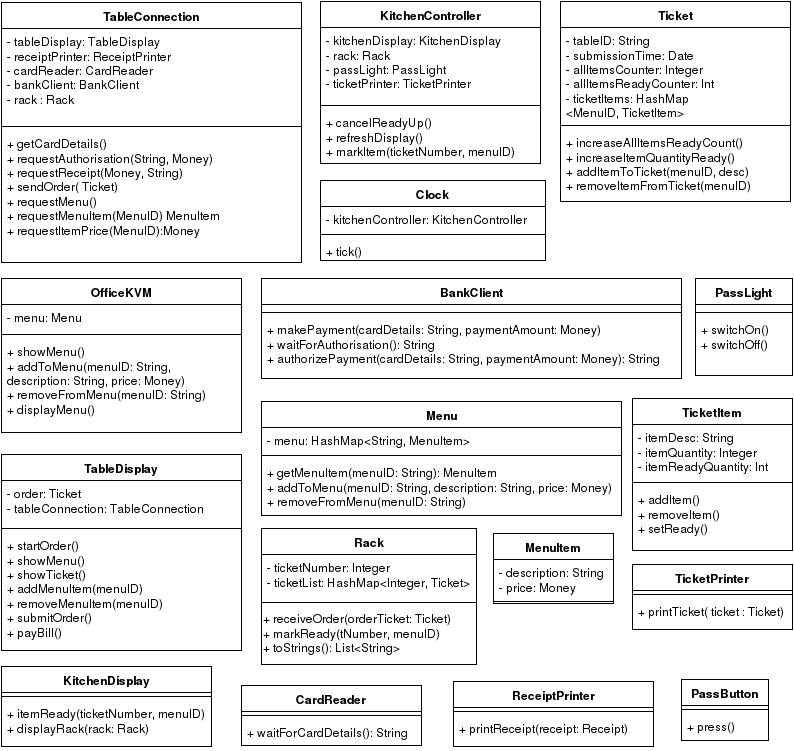

The diagram above was exported from draw.io. Its source (the exported page's mxGraphModel, read from the mxfile embedded in the PNG):
<mxGraphModel dx="1670" dy="823" grid="1" gridSize="10" guides="1" tooltips="1" connect="1" arrows="1" fold="1" page="1" pageScale="1" pageWidth="826" pageHeight="1169" background="#ffffff" math="0" shadow="0">
  <root>
    <mxCell id="0" />
    <mxCell id="1" parent="0" />
    <mxCell id="2" value="KitchenController" style="swimlane;html=1;fontStyle=1;align=center;verticalAlign=top;childLayout=stackLayout;horizontal=1;startSize=26;horizontalStack=0;resizeParent=1;resizeLast=0;collapsible=1;marginBottom=0;swimlaneFillColor=#ffffff;" parent="1" vertex="1">
      <mxGeometry x="349" y="17" width="220" height="162" as="geometry" />
    </mxCell>
    <mxCell id="3" value="- kitchenDisplay: KitchenDisplay&lt;br&gt;- rack: Rack&lt;br&gt;- passLight: PassLight&lt;br&gt;- ticketPrinter: TicketPrinter&lt;br&gt;" style="text;html=1;strokeColor=none;fillColor=none;align=left;verticalAlign=top;spacingLeft=4;spacingRight=4;whiteSpace=wrap;overflow=hidden;rotatable=0;points=[[0,0.5],[1,0.5]];portConstraint=eastwest;" parent="2" vertex="1">
      <mxGeometry y="26" width="220" height="74" as="geometry" />
    </mxCell>
    <mxCell id="4" value="" style="line;html=1;strokeWidth=1;fillColor=none;align=left;verticalAlign=middle;spacingTop=-1;spacingLeft=3;spacingRight=3;rotatable=0;labelPosition=right;points=[];portConstraint=eastwest;" parent="2" vertex="1">
      <mxGeometry y="100" width="220" height="8" as="geometry" />
    </mxCell>
    <mxCell id="5" value="+ cancelReadyUp()&lt;br&gt;+ refreshDisplay()&lt;br&gt;+ markItem(ticketNumber, menuID)&lt;br&gt;" style="text;html=1;strokeColor=none;fillColor=none;align=left;verticalAlign=top;spacingLeft=4;spacingRight=4;whiteSpace=wrap;overflow=hidden;rotatable=0;points=[[0,0.5],[1,0.5]];portConstraint=eastwest;" parent="2" vertex="1">
      <mxGeometry y="108" width="220" height="52" as="geometry" />
    </mxCell>
    <mxCell id="10" value="BankClient" style="swimlane;html=1;fontStyle=1;align=center;verticalAlign=top;childLayout=stackLayout;horizontal=1;startSize=26;horizontalStack=0;resizeParent=1;resizeLast=0;collapsible=1;marginBottom=0;swimlaneFillColor=#ffffff;" parent="1" vertex="1">
      <mxGeometry x="290" y="294" width="420" height="100" as="geometry" />
    </mxCell>
    <mxCell id="11" value="+ &lt;br&gt;" style="text;html=1;strokeColor=none;fillColor=none;align=left;verticalAlign=top;spacingLeft=4;spacingRight=4;whiteSpace=wrap;overflow=hidden;rotatable=0;points=[[0,0.5],[1,0.5]];portConstraint=eastwest;" parent="10" vertex="1">
      <mxGeometry y="26" width="420" height="4" as="geometry" />
    </mxCell>
    <mxCell id="12" value="" style="line;html=1;strokeWidth=1;fillColor=none;align=left;verticalAlign=middle;spacingTop=-1;spacingLeft=3;spacingRight=3;rotatable=0;labelPosition=right;points=[];portConstraint=eastwest;" parent="10" vertex="1">
      <mxGeometry y="30" width="420" height="8" as="geometry" />
    </mxCell>
    <mxCell id="13" value="+ makePayment(cardDetails: String, paymentAmount: Money)&lt;br&gt;+ waitForAuthorisation(): String&lt;br&gt;+ authorizePayment(cardDetails: String, paymentAmount: Money): String&lt;br&gt;" style="text;html=1;strokeColor=none;fillColor=none;align=left;verticalAlign=top;spacingLeft=4;spacingRight=4;whiteSpace=wrap;overflow=hidden;rotatable=0;points=[[0,0.5],[1,0.5]];portConstraint=eastwest;" parent="10" vertex="1">
      <mxGeometry y="38" width="420" height="62" as="geometry" />
    </mxCell>
    <mxCell id="17" value="CardReader" style="swimlane;html=1;fontStyle=1;align=center;verticalAlign=top;childLayout=stackLayout;horizontal=1;startSize=26;horizontalStack=0;resizeParent=1;resizeLast=0;collapsible=1;marginBottom=0;swimlaneFillColor=#ffffff;" parent="1" vertex="1">
      <mxGeometry x="270" y="701" width="180" height="60" as="geometry" />
    </mxCell>
    <mxCell id="19" value="" style="line;html=1;strokeWidth=1;fillColor=none;align=left;verticalAlign=middle;spacingTop=-1;spacingLeft=3;spacingRight=3;rotatable=0;labelPosition=right;points=[];portConstraint=eastwest;" parent="17" vertex="1">
      <mxGeometry y="26" width="180" height="8" as="geometry" />
    </mxCell>
    <mxCell id="20" value="+ waitForCardDetails(): String&lt;br&gt;" style="text;html=1;strokeColor=none;fillColor=none;align=left;verticalAlign=top;spacingLeft=4;spacingRight=4;whiteSpace=wrap;overflow=hidden;rotatable=0;points=[[0,0.5],[1,0.5]];portConstraint=eastwest;" parent="17" vertex="1">
      <mxGeometry y="34" width="180" height="26" as="geometry" />
    </mxCell>
    <mxCell id="21" value="Clock" style="swimlane;html=1;fontStyle=1;align=center;verticalAlign=top;childLayout=stackLayout;horizontal=1;startSize=26;horizontalStack=0;resizeParent=1;resizeLast=0;collapsible=1;marginBottom=0;swimlaneFillColor=#ffffff;" parent="1" vertex="1">
      <mxGeometry x="349" y="196" width="225" height="80" as="geometry" />
    </mxCell>
    <mxCell id="22" value="- kitchenController: KitchenController&lt;br&gt;&lt;br&gt;&lt;br&gt;&lt;br&gt;" style="text;html=1;strokeColor=none;fillColor=none;align=left;verticalAlign=top;spacingLeft=4;spacingRight=4;whiteSpace=wrap;overflow=hidden;rotatable=0;points=[[0,0.5],[1,0.5]];portConstraint=eastwest;" parent="21" vertex="1">
      <mxGeometry y="26" width="225" height="24" as="geometry" />
    </mxCell>
    <mxCell id="23" value="" style="line;html=1;strokeWidth=1;fillColor=none;align=left;verticalAlign=middle;spacingTop=-1;spacingLeft=3;spacingRight=3;rotatable=0;labelPosition=right;points=[];portConstraint=eastwest;" parent="21" vertex="1">
      <mxGeometry y="50" width="225" height="8" as="geometry" />
    </mxCell>
    <mxCell id="24" value="+ tick()&lt;br&gt;" style="text;html=1;strokeColor=none;fillColor=none;align=left;verticalAlign=top;spacingLeft=4;spacingRight=4;whiteSpace=wrap;overflow=hidden;rotatable=0;points=[[0,0.5],[1,0.5]];portConstraint=eastwest;" parent="21" vertex="1">
      <mxGeometry y="58" width="225" height="22" as="geometry" />
    </mxCell>
    <mxCell id="25" value="KitchenDisplay" style="swimlane;html=1;fontStyle=1;align=center;verticalAlign=top;childLayout=stackLayout;horizontal=1;startSize=26;horizontalStack=0;resizeParent=1;resizeLast=0;collapsible=1;marginBottom=0;swimlaneFillColor=#ffffff;" parent="1" vertex="1">
      <mxGeometry x="30" y="682" width="210" height="80" as="geometry" />
    </mxCell>
    <mxCell id="27" value="" style="line;html=1;strokeWidth=1;fillColor=none;align=left;verticalAlign=middle;spacingTop=-1;spacingLeft=3;spacingRight=3;rotatable=0;labelPosition=right;points=[];portConstraint=eastwest;" parent="25" vertex="1">
      <mxGeometry y="26" width="210" height="8" as="geometry" />
    </mxCell>
    <mxCell id="28" value="+ itemReady(ticketNumber, menuID)&lt;br&gt;+ displayRack(rack: Rack)&lt;br&gt;&lt;br&gt;&lt;br&gt;" style="text;html=1;strokeColor=none;fillColor=none;align=left;verticalAlign=top;spacingLeft=4;spacingRight=4;whiteSpace=wrap;overflow=hidden;rotatable=0;points=[[0,0.5],[1,0.5]];portConstraint=eastwest;" parent="25" vertex="1">
      <mxGeometry y="34" width="210" height="46" as="geometry" />
    </mxCell>
    <mxCell id="31" value="Menu" style="swimlane;html=1;fontStyle=1;align=center;verticalAlign=top;childLayout=stackLayout;horizontal=1;startSize=26;horizontalStack=0;resizeParent=1;resizeLast=0;collapsible=1;marginBottom=0;swimlaneFillColor=#ffffff;" parent="1" vertex="1">
      <mxGeometry x="290" y="417" width="360" height="114" as="geometry" />
    </mxCell>
    <mxCell id="32" value="- menu: HashMap&amp;lt;String, MenuItem&amp;gt;&lt;br&gt;" style="text;html=1;strokeColor=none;fillColor=none;align=left;verticalAlign=top;spacingLeft=4;spacingRight=4;whiteSpace=wrap;overflow=hidden;rotatable=0;points=[[0,0.5],[1,0.5]];portConstraint=eastwest;" parent="31" vertex="1">
      <mxGeometry y="26" width="360" height="24" as="geometry" />
    </mxCell>
    <mxCell id="33" value="" style="line;html=1;strokeWidth=1;fillColor=none;align=left;verticalAlign=middle;spacingTop=-1;spacingLeft=3;spacingRight=3;rotatable=0;labelPosition=right;points=[];portConstraint=eastwest;" parent="31" vertex="1">
      <mxGeometry y="50" width="360" height="8" as="geometry" />
    </mxCell>
    <mxCell id="34" value="+ getMenuItem(menuID: String): MenuItem&lt;br&gt;+ addToMenu(menuID: String, description: String, price: Money)&lt;br&gt;+ removeFromMenu(menuID: String) &lt;br&gt;&lt;br&gt;" style="text;html=1;strokeColor=none;fillColor=none;align=left;verticalAlign=top;spacingLeft=4;spacingRight=4;whiteSpace=wrap;overflow=hidden;rotatable=0;points=[[0,0.5],[1,0.5]];portConstraint=eastwest;" parent="31" vertex="1">
      <mxGeometry y="58" width="360" height="52" as="geometry" />
    </mxCell>
    <mxCell id="35" value="MenuItem" style="swimlane;html=1;fontStyle=1;align=center;verticalAlign=top;childLayout=stackLayout;horizontal=1;startSize=26;horizontalStack=0;resizeParent=1;resizeLast=0;collapsible=1;marginBottom=0;swimlaneFillColor=#ffffff;" parent="1" vertex="1">
      <mxGeometry x="522" y="549" width="120" height="70" as="geometry" />
    </mxCell>
    <mxCell id="36" value="- description: String&lt;br&gt;- price: Money&lt;br&gt;&lt;br&gt;" style="text;html=1;strokeColor=none;fillColor=none;align=left;verticalAlign=top;spacingLeft=4;spacingRight=4;whiteSpace=wrap;overflow=hidden;rotatable=0;points=[[0,0.5],[1,0.5]];portConstraint=eastwest;" parent="35" vertex="1">
      <mxGeometry y="26" width="120" height="40" as="geometry" />
    </mxCell>
    <mxCell id="37" value="" style="line;html=1;strokeWidth=1;fillColor=none;align=left;verticalAlign=middle;spacingTop=-1;spacingLeft=3;spacingRight=3;rotatable=0;labelPosition=right;points=[];portConstraint=eastwest;" parent="35" vertex="1">
      <mxGeometry y="66" width="120" height="4" as="geometry" />
    </mxCell>
    <mxCell id="39" value="OfficeKVM" style="swimlane;html=1;fontStyle=1;align=center;verticalAlign=top;childLayout=stackLayout;horizontal=1;startSize=26;horizontalStack=0;resizeParent=1;resizeLast=0;collapsible=1;marginBottom=0;swimlaneFillColor=#ffffff;" parent="1" vertex="1">
      <mxGeometry x="30" y="294" width="240" height="154" as="geometry" />
    </mxCell>
    <mxCell id="40" value="- menu: Menu&lt;br&gt;" style="text;html=1;strokeColor=none;fillColor=none;align=left;verticalAlign=top;spacingLeft=4;spacingRight=4;whiteSpace=wrap;overflow=hidden;rotatable=0;points=[[0,0.5],[1,0.5]];portConstraint=eastwest;" parent="39" vertex="1">
      <mxGeometry y="26" width="240" height="26" as="geometry" />
    </mxCell>
    <mxCell id="41" value="" style="line;html=1;strokeWidth=1;fillColor=none;align=left;verticalAlign=middle;spacingTop=-1;spacingLeft=3;spacingRight=3;rotatable=0;labelPosition=right;points=[];portConstraint=eastwest;" parent="39" vertex="1">
      <mxGeometry y="52" width="240" height="8" as="geometry" />
    </mxCell>
    <mxCell id="42" value="+ showMenu()&lt;br&gt;+ addToMenu(menuID: String, description: String, price: Money)&lt;br&gt;+ removeFromMenu(menuID: String)&lt;br&gt;+ displayMenu()&lt;br&gt;" style="text;html=1;strokeColor=none;fillColor=none;align=left;verticalAlign=top;spacingLeft=4;spacingRight=4;whiteSpace=wrap;overflow=hidden;rotatable=0;points=[[0,0.5],[1,0.5]];portConstraint=eastwest;" parent="39" vertex="1">
      <mxGeometry y="60" width="240" height="90" as="geometry" />
    </mxCell>
    <mxCell id="43" value="PassButton" style="swimlane;html=1;fontStyle=1;align=center;verticalAlign=top;childLayout=stackLayout;horizontal=1;startSize=26;horizontalStack=0;resizeParent=1;resizeLast=0;collapsible=1;marginBottom=0;swimlaneFillColor=#ffffff;" parent="1" vertex="1">
      <mxGeometry x="710" y="695" width="87" height="61" as="geometry" />
    </mxCell>
    <mxCell id="45" value="" style="line;html=1;strokeWidth=1;fillColor=none;align=left;verticalAlign=middle;spacingTop=-1;spacingLeft=3;spacingRight=3;rotatable=0;labelPosition=right;points=[];portConstraint=eastwest;" parent="43" vertex="1">
      <mxGeometry y="26" width="87" height="8" as="geometry" />
    </mxCell>
    <mxCell id="46" value="+ press()&lt;br&gt;" style="text;html=1;strokeColor=none;fillColor=none;align=left;verticalAlign=top;spacingLeft=4;spacingRight=4;whiteSpace=wrap;overflow=hidden;rotatable=0;points=[[0,0.5],[1,0.5]];portConstraint=eastwest;" parent="43" vertex="1">
      <mxGeometry y="34" width="87" height="26" as="geometry" />
    </mxCell>
    <mxCell id="47" value="PassLight" style="swimlane;html=1;fontStyle=1;align=center;verticalAlign=top;childLayout=stackLayout;horizontal=1;startSize=26;horizontalStack=0;resizeParent=1;resizeLast=0;collapsible=1;marginBottom=0;swimlaneFillColor=#ffffff;" parent="1" vertex="1">
      <mxGeometry x="724" y="294" width="97" height="97" as="geometry" />
    </mxCell>
    <mxCell id="48" value="+ field: type" style="text;html=1;strokeColor=none;fillColor=none;align=left;verticalAlign=top;spacingLeft=4;spacingRight=4;whiteSpace=wrap;overflow=hidden;rotatable=0;points=[[0,0.5],[1,0.5]];portConstraint=eastwest;" parent="47" vertex="1">
      <mxGeometry y="26" width="97" height="4" as="geometry" />
    </mxCell>
    <mxCell id="49" value="" style="line;html=1;strokeWidth=1;fillColor=none;align=left;verticalAlign=middle;spacingTop=-1;spacingLeft=3;spacingRight=3;rotatable=0;labelPosition=right;points=[];portConstraint=eastwest;" parent="47" vertex="1">
      <mxGeometry y="30" width="97" height="8" as="geometry" />
    </mxCell>
    <mxCell id="50" value="+ switchOn()&lt;br&gt;+ switchOff()&lt;br&gt;" style="text;html=1;strokeColor=none;fillColor=none;align=left;verticalAlign=top;spacingLeft=4;spacingRight=4;whiteSpace=wrap;overflow=hidden;rotatable=0;points=[[0,0.5],[1,0.5]];portConstraint=eastwest;" parent="47" vertex="1">
      <mxGeometry y="38" width="97" height="42" as="geometry" />
    </mxCell>
    <mxCell id="56" value="Rack" style="swimlane;html=1;fontStyle=1;align=center;verticalAlign=top;childLayout=stackLayout;horizontal=1;startSize=26;horizontalStack=0;resizeParent=1;resizeLast=0;collapsible=1;marginBottom=0;swimlaneFillColor=#ffffff;" parent="1" vertex="1">
      <mxGeometry x="290" y="544" width="215" height="136" as="geometry" />
    </mxCell>
    <mxCell id="57" value="- ticketNumber: Integer&lt;br&gt;- ticketList: HashMap&amp;lt;Integer, Ticket&amp;gt;&lt;br&gt;" style="text;html=1;strokeColor=none;fillColor=none;align=left;verticalAlign=top;spacingLeft=4;spacingRight=4;whiteSpace=wrap;overflow=hidden;rotatable=0;points=[[0,0.5],[1,0.5]];portConstraint=eastwest;" parent="56" vertex="1">
      <mxGeometry y="26" width="215" height="44" as="geometry" />
    </mxCell>
    <mxCell id="58" value="" style="line;html=1;strokeWidth=1;fillColor=none;align=left;verticalAlign=middle;spacingTop=-1;spacingLeft=3;spacingRight=3;rotatable=0;labelPosition=right;points=[];portConstraint=eastwest;" parent="56" vertex="1">
      <mxGeometry y="70" width="215" height="8" as="geometry" />
    </mxCell>
    <mxCell id="61" value="+ receiveOrder(orderTicket: Ticket)&lt;br&gt;+ markReady(tNumber, menuID)&lt;br&gt;+ toStrings(): List&amp;lt;String&amp;gt;&lt;br&gt;" style="text;html=1;strokeColor=none;fillColor=none;align=left;verticalAlign=middle;whiteSpace=wrap;" parent="56" vertex="1">
      <mxGeometry y="78" width="215" height="52" as="geometry" />
    </mxCell>
    <mxCell id="66" value="ReceiptPrinter" style="swimlane;html=1;fontStyle=1;align=center;verticalAlign=top;childLayout=stackLayout;horizontal=1;startSize=26;horizontalStack=0;resizeParent=1;resizeLast=0;collapsible=1;marginBottom=0;swimlaneFillColor=#ffffff;" vertex="1" parent="1">
      <mxGeometry x="482" y="697" width="200" height="65" as="geometry" />
    </mxCell>
    <mxCell id="68" value="" style="line;html=1;strokeWidth=1;fillColor=none;align=left;verticalAlign=middle;spacingTop=-1;spacingLeft=3;spacingRight=3;rotatable=0;labelPosition=right;points=[];portConstraint=eastwest;" vertex="1" parent="66">
      <mxGeometry y="26" width="200" height="8" as="geometry" />
    </mxCell>
    <mxCell id="69" value="+ printReceipt(receipt: Receipt)&lt;br&gt;" style="text;html=1;strokeColor=none;fillColor=none;align=left;verticalAlign=top;spacingLeft=4;spacingRight=4;whiteSpace=wrap;overflow=hidden;rotatable=0;points=[[0,0.5],[1,0.5]];portConstraint=eastwest;" vertex="1" parent="66">
      <mxGeometry y="34" width="200" height="26" as="geometry" />
    </mxCell>
    <mxCell id="70" value="TableConnection" style="swimlane;html=1;fontStyle=1;align=center;verticalAlign=top;childLayout=stackLayout;horizontal=1;startSize=26;horizontalStack=0;resizeParent=1;resizeLast=0;collapsible=1;marginBottom=0;swimlaneFillColor=#ffffff;" vertex="1" parent="1">
      <mxGeometry x="30" y="18" width="300" height="260" as="geometry" />
    </mxCell>
    <mxCell id="71" value="- tableDisplay: TableDisplay&lt;br&gt;- receiptPrinter: ReceiptPrinter&lt;br&gt;- cardReader: CardReader&lt;br&gt;- bankClient: BankClient&lt;br&gt;- rack : Rack&lt;br&gt;" style="text;html=1;strokeColor=none;fillColor=none;align=left;verticalAlign=top;spacingLeft=4;spacingRight=4;whiteSpace=wrap;overflow=hidden;rotatable=0;points=[[0,0.5],[1,0.5]];portConstraint=eastwest;" vertex="1" parent="70">
      <mxGeometry y="26" width="300" height="94" as="geometry" />
    </mxCell>
    <mxCell id="72" value="" style="line;html=1;strokeWidth=1;fillColor=none;align=left;verticalAlign=middle;spacingTop=-1;spacingLeft=3;spacingRight=3;rotatable=0;labelPosition=right;points=[];portConstraint=eastwest;" vertex="1" parent="70">
      <mxGeometry y="120" width="300" height="8" as="geometry" />
    </mxCell>
    <mxCell id="73" value="+ getCardDetails()&lt;br&gt;+ requestAuthorisation(String, Money)&lt;br&gt;+ requestReceipt(Money, String)&lt;br&gt;+ sendOrder( Ticket)&lt;br&gt;+ requestMenu()&lt;br&gt;+ requestMenuItem(MenuID) MenuItem&lt;br&gt;+ requestItemPrice(MenuID):Money&lt;br&gt;" style="text;html=1;strokeColor=none;fillColor=none;align=left;verticalAlign=top;spacingLeft=4;spacingRight=4;whiteSpace=wrap;overflow=hidden;rotatable=0;points=[[0,0.5],[1,0.5]];portConstraint=eastwest;" vertex="1" parent="70">
      <mxGeometry y="128" width="300" height="132" as="geometry" />
    </mxCell>
    <mxCell id="74" value="TableDisplay" style="swimlane;html=1;fontStyle=1;align=center;verticalAlign=top;childLayout=stackLayout;horizontal=1;startSize=26;horizontalStack=0;resizeParent=1;resizeLast=0;collapsible=1;marginBottom=0;swimlaneFillColor=#ffffff;" vertex="1" parent="1">
      <mxGeometry x="30" y="470" width="240" height="196" as="geometry" />
    </mxCell>
    <mxCell id="75" value="- order: Ticket&lt;br&gt;- tableConnection: TableConnection&lt;br&gt;&lt;br&gt;" style="text;html=1;strokeColor=none;fillColor=none;align=left;verticalAlign=top;spacingLeft=4;spacingRight=4;whiteSpace=wrap;overflow=hidden;rotatable=0;points=[[0,0.5],[1,0.5]];portConstraint=eastwest;" vertex="1" parent="74">
      <mxGeometry y="26" width="240" height="44" as="geometry" />
    </mxCell>
    <mxCell id="76" value="" style="line;html=1;strokeWidth=1;fillColor=none;align=left;verticalAlign=middle;spacingTop=-1;spacingLeft=3;spacingRight=3;rotatable=0;labelPosition=right;points=[];portConstraint=eastwest;" vertex="1" parent="74">
      <mxGeometry y="70" width="240" height="8" as="geometry" />
    </mxCell>
    <mxCell id="77" value="+ startOrder()&lt;br&gt;+ showMenu()&lt;br&gt;+ showTicket()&lt;br&gt;+ addMenuItem(menuID)&lt;br&gt;+ removeMenuItem(menuID)&lt;br&gt;+ submitOrder()&lt;br&gt;+ payBill()&lt;br&gt;" style="text;html=1;strokeColor=none;fillColor=none;align=left;verticalAlign=top;spacingLeft=4;spacingRight=4;whiteSpace=wrap;overflow=hidden;rotatable=0;points=[[0,0.5],[1,0.5]];portConstraint=eastwest;" vertex="1" parent="74">
      <mxGeometry y="78" width="240" height="112" as="geometry" />
    </mxCell>
    <mxCell id="78" value="TicketItem" style="swimlane;html=1;fontStyle=1;align=center;verticalAlign=top;childLayout=stackLayout;horizontal=1;startSize=26;horizontalStack=0;resizeParent=1;resizeLast=0;collapsible=1;marginBottom=0;swimlaneFillColor=#ffffff;" vertex="1" parent="1">
      <mxGeometry x="661" y="414" width="160" height="152" as="geometry" />
    </mxCell>
    <mxCell id="79" value="- itemDesc: String&lt;br&gt;- itemQuantity: Integer&lt;br&gt;- itemReadyQuantity: Int&lt;br&gt;" style="text;html=1;strokeColor=none;fillColor=none;align=left;verticalAlign=top;spacingLeft=4;spacingRight=4;whiteSpace=wrap;overflow=hidden;rotatable=0;points=[[0,0.5],[1,0.5]];portConstraint=eastwest;" vertex="1" parent="78">
      <mxGeometry y="26" width="160" height="54" as="geometry" />
    </mxCell>
    <mxCell id="80" value="" style="line;html=1;strokeWidth=1;fillColor=none;align=left;verticalAlign=middle;spacingTop=-1;spacingLeft=3;spacingRight=3;rotatable=0;labelPosition=right;points=[];portConstraint=eastwest;" vertex="1" parent="78">
      <mxGeometry y="80" width="160" height="8" as="geometry" />
    </mxCell>
    <mxCell id="81" value="+ addItem()&lt;br&gt;+ removeItem()&lt;br&gt;+ setReady()&lt;br&gt;" style="text;html=1;strokeColor=none;fillColor=none;align=left;verticalAlign=top;spacingLeft=4;spacingRight=4;whiteSpace=wrap;overflow=hidden;rotatable=0;points=[[0,0.5],[1,0.5]];portConstraint=eastwest;" vertex="1" parent="78">
      <mxGeometry y="88" width="160" height="52" as="geometry" />
    </mxCell>
    <mxCell id="82" value="Ticket" style="swimlane;html=1;fontStyle=1;align=center;verticalAlign=top;childLayout=stackLayout;horizontal=1;startSize=26;horizontalStack=0;resizeParent=1;resizeLast=0;collapsible=1;marginBottom=0;swimlaneFillColor=#ffffff;" vertex="1" parent="1">
      <mxGeometry x="589" y="17" width="230" height="200" as="geometry" />
    </mxCell>
    <mxCell id="83" value="- tableID: String&lt;br&gt;- submissionTime: Date&lt;br&gt;- allItemsCounter: Integer&lt;br&gt;- allItemsReadyCounter: Int&lt;br&gt;- ticketItems: HashMap&lt;br&gt;&amp;lt;MenuID, TicketItem&amp;gt;&lt;br&gt;" style="text;html=1;strokeColor=none;fillColor=none;align=left;verticalAlign=top;spacingLeft=4;spacingRight=4;whiteSpace=wrap;overflow=hidden;rotatable=0;points=[[0,0.5],[1,0.5]];portConstraint=eastwest;" vertex="1" parent="82">
      <mxGeometry y="26" width="230" height="94" as="geometry" />
    </mxCell>
    <mxCell id="84" value="" style="line;html=1;strokeWidth=1;fillColor=none;align=left;verticalAlign=middle;spacingTop=-1;spacingLeft=3;spacingRight=3;rotatable=0;labelPosition=right;points=[];portConstraint=eastwest;" vertex="1" parent="82">
      <mxGeometry y="120" width="230" height="8" as="geometry" />
    </mxCell>
    <mxCell id="85" value="+ increaseAllItemsReadyCount()&lt;br&gt;+ increaseItemQuantityReady()&lt;br&gt;+ addItemToTicket(menuID, desc)&lt;br&gt;+ removeItemFromTicket(menuID)&lt;br&gt;" style="text;html=1;strokeColor=none;fillColor=none;align=left;verticalAlign=top;spacingLeft=4;spacingRight=4;whiteSpace=wrap;overflow=hidden;rotatable=0;points=[[0,0.5],[1,0.5]];portConstraint=eastwest;" vertex="1" parent="82">
      <mxGeometry y="128" width="230" height="72" as="geometry" />
    </mxCell>
    <mxCell id="86" value="TicketPrinter" style="swimlane;html=1;fontStyle=1;align=center;verticalAlign=top;childLayout=stackLayout;horizontal=1;startSize=26;horizontalStack=0;resizeParent=1;resizeLast=0;collapsible=1;marginBottom=0;swimlaneFillColor=#ffffff;" vertex="1" parent="1">
      <mxGeometry x="661" y="580" width="160" height="65" as="geometry" />
    </mxCell>
    <mxCell id="88" value="" style="line;html=1;strokeWidth=1;fillColor=none;align=left;verticalAlign=middle;spacingTop=-1;spacingLeft=3;spacingRight=3;rotatable=0;labelPosition=right;points=[];portConstraint=eastwest;" vertex="1" parent="86">
      <mxGeometry y="26" width="160" height="8" as="geometry" />
    </mxCell>
    <mxCell id="89" value="+ printTicket( ticket : Ticket)&lt;br&gt;" style="text;html=1;strokeColor=none;fillColor=none;align=left;verticalAlign=top;spacingLeft=4;spacingRight=4;whiteSpace=wrap;overflow=hidden;rotatable=0;points=[[0,0.5],[1,0.5]];portConstraint=eastwest;" vertex="1" parent="86">
      <mxGeometry y="34" width="160" height="26" as="geometry" />
    </mxCell>
  </root>
</mxGraphModel>